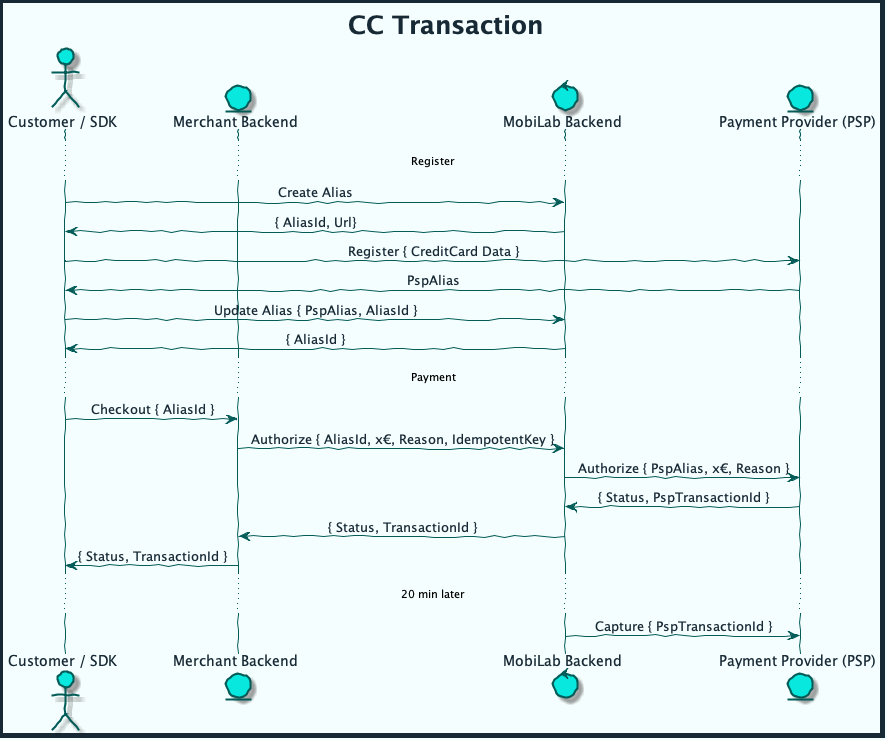

The diagram above was rendered by PlantUML. Its source (embedded in the PNG):
@startuml cc_transaction



skinparam handwritten true
skinparam sequenceMessageAlign center
skinparam ActorBackgroundColor #08E8DE
skinparam ActorBorderColor #035C58
skinparam ActorFontColor #172935
skinparam ActorFontName Raleway
skinparam ArrowColor #035C58
skinparam ArrowFontColor #172935
skinparam ArrowFontName Raleway
skinparam BackgroundColor #F5FEFE
skinparam ClassAttributeFontColor #172935
skinparam ClassAttributeFontName Raleway
skinparam ClassBackgroundColor #3AEDE5
skinparam ClassBorderColor #035C58
skinparam ClassFontColor #172935
skinparam ClassFontName Raleway
skinparam ClassHeaderBackgroundColor #9DF6F2
skinparam ComponentBackgroundColor #3AEDE5
skinparam ComponentBorderColor #035C58
skinparam ComponentFontColor #172935
skinparam ComponentFontName Raleway
skinparam ControlBackgroundColor #08E8DE
skinparam ControlBorderColor #035C58
skinparam ControlFontColor #172935
skinparam ControlFontName Raleway
skinparam DiagramBorderColor #172935
skinparam DiagramBorderThickness 5
skinparam EntityBackgroundColor #08E8DE
skinparam EntityBorderColor #035C58
skinparam EntityFontColor #172935
skinparam EntityFontName Raleway
skinparam PackageBackgroundColor #F5FEFE
skinparam PackageBorderColor #035C58
skinparam PackageFontColor #172935
skinparam PackageFontName Raleway
skinparam SequenceLifeLineBorderColor #035C58
skinparam SequenceTitleFontColor #172935
skinparam SequenceTitleFontName Raleway
skinparam SequenceTitleFontSize 25
skinparam TitleFontColor #172935
skinparam TitleFontName Raleway
skinparam TitleFontSize 25

title CC Transaction

actor "Customer / SDK" as User
entity "Merchant Backend" as MEC
control "MobiLab Backend" as MBE
entity "Payment Provider (PSP)" as PSP

... Register ...
User -> MBE: Create Alias
MBE -> User: { AliasId, Url} 

User -> PSP: Register { CreditCard Data }
PSP -> User: PspAlias

User -> MBE: Update Alias { PspAlias, AliasId }
MBE -> User: { AliasId }

... Payment ...
User -> MEC: Checkout { AliasId }
MEC -> MBE: Authorize { AliasId, x€, Reason, IdempotentKey }
MBE -> PSP: Authorize { PspAlias, x€, Reason }
PSP -> MBE: { Status, PspTransactionId }
MBE -> MEC: { Status, TransactionId }
MEC -> User: { Status, TransactionId }

... 20 min later ...
MBE -> PSP: Capture { PspTransactionId }

@enduml